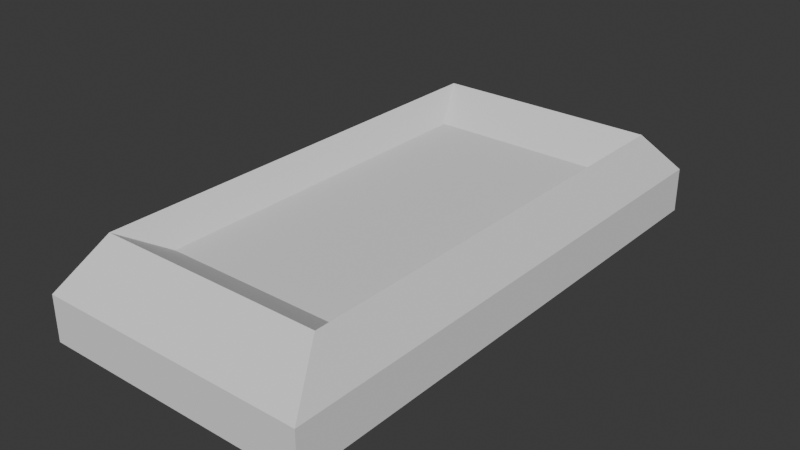 # Source: corridor-lamp.blend  (saved by Blender 4.3.34; exported with 4.5.12 LTS)
import bpy
from mathutils import Matrix  # noqa: F401  (used for matrix-valued properties, if any)

bpy.ops.wm.read_factory_settings(use_empty=True)
scene = bpy.context.scene
scene.name = 'Scene'

# ---- collections
col_collection = bpy.data.collections.new('Collection'); scene.collection.children.link(col_collection)

# ---- world
world_world = bpy.data.worlds.new('World'); scene.world = world_world
world_world.use_nodes = True; world_world.node_tree.nodes.clear()
_N = world_world.node_tree.nodes; _L = world_world.node_tree.links
n0 = _N.new('ShaderNodeOutputWorld'); n0.name = 'World Output'; n0.location = (300, 300)
n1 = _N.new('ShaderNodeBackground'); n1.name = 'Background'; n1.location = (10, 300)
n1.inputs[0].default_value = (0.05088, 0.05088, 0.05088, 1.0)
_L.new(n1.outputs[0], n0.inputs[0])
n0.is_active_output = True
world_world.color = (0.05088, 0.05088, 0.05088)
world_world.sun_shadow_jitter_overblur = 0.0

# ---- meshes
me_plane = bpy.data.meshes.new('Plane')
me_plane.from_pydata([(-0.15, -0.15, 0.0), (0.15, -0.15, 0.0), (-0.15, 0.15, 0.0), (0.15, 0.15, 0.0), (0.125, 0.125, 0.05), (0.125, -0.125, 0.05), (-0.125, 0.125, 0.05), (-0.125, -0.125, 0.05), (-0.15, -0.15, 0.025), (-0.125, -0.125, 0.05), (0.15, -0.15, 0.025), (0.125, -0.125, 0.05), (-0.125, 0.125, 0.05), (-0.15, 0.15, 0.025), (0.15, 0.15, 0.025), (0.125, 0.125, 0.05), (0.1, 0.1, 0.035), (0.1, -0.1, 0.035), (-0.1, -0.1, 0.035), (-0.1, 0.1, 0.035)], [], [(0, 2, 3, 1), (0, 1, 10, 8), (6, 7, 18, 19), (1, 3, 14, 10), (3, 2, 13, 14), (9, 11, 5, 7), (13, 8, 9, 12), (8, 10, 11, 9), (10, 14, 15, 11), (14, 13, 12, 15), (2, 0, 8, 13), (15, 12, 6, 4), (11, 15, 4, 5), (12, 9, 7, 6), (5, 4, 16, 17), (4, 6, 19, 16), (7, 5, 17, 18)])
_uv = me_plane.uv_layers.new(name='UVMap')
_uv.uv.foreach_set('vector', [0.0, 0.0, 0.0, 1.0, 1.0, 1.0, 1.0, 0.0, 0.0, 0.0, 1.0, 0.0, 1.0, 0.0, 0.0, 0.0, 0.08333, 0.9167, 0.08333, 0.08333, 0.08333, 0.08333, 0.08333, 0.9167, 1.0, 0.0, 1.0, 1.0, 1.0, 1.0, 1.0, 0.0, 1.0, 1.0, 0.0, 1.0, 0.0, 1.0, 1.0, 1.0, 0.08333, 0.08333, 0.9167, 0.08333, 0.9167, 0.08333, 0.08333, 0.08333, 0.0, 1.0, 0.0, 0.0, 0.08333, 0.08333, 0.08333, 0.9167, 0.0, 0.0, 1.0, 0.0, 0.9167, 0.08333, 0.08333, 0.08333, 1.0, 0.0, 1.0, 1.0, 0.9167, 0.9167, 0.9167, 0.08333, 1.0, 1.0, 0.0, 1.0, 0.08333, 0.9167, 0.9167, 0.9167, 0.0, 1.0, 0.0, 0.0, 0.0, 0.0, 0.0, 1.0, 0.9167, 0.9167, 0.08333, 0.9167, 0.08333, 0.9167, 0.9167, 0.9167, 0.9167, 0.08333, 0.9167, 0.9167, 0.9167, 0.9167, 0.9167, 0.08333, 0.08333, 0.9167, 0.08333, 0.08333, 0.08333, 0.08333, 0.08333, 0.9167, 0.9167, 0.08333, 0.9167, 0.9167, 0.9167, 0.9167, 0.9167, 0.08333, 0.9167, 0.9167, 0.08333, 0.9167, 0.08333, 0.9167, 0.9167, 0.9167, 0.08333, 0.08333, 0.9167, 0.08333, 0.9167, 0.08333, 0.08333, 0.08333])
me_plane.update()
me_plane_001 = bpy.data.meshes.new('Plane.001')
me_plane_001.from_pydata([(0.1, 0.1, 0.035), (0.1, -0.1, 0.035), (-0.1, -0.1, 0.035), (-0.1, 0.1, 0.035)], [], [(2, 1, 0, 3)])
_uv = me_plane_001.uv_layers.new(name='UVMap')
_uv.uv.foreach_set('vector', [0.08333, 0.08333, 0.9167, 0.08333, 0.9167, 0.9167, 0.08333, 0.9167])
me_plane_001.update()

# ---- objects
ob_lamp = bpy.data.objects.new('Lamp', me_plane)
ob_light = bpy.data.objects.new('Light', me_plane_001)

# ---- transforms, parenting, visibility, modifiers, constraints
ob_lamp.location = (0.0, 0.0, 0.0)
ob_lamp.scale = (0.5, 1.0, 1.0)
ob_light.location = (0.0, 0.0, 0.0)
ob_light.scale = (0.5, 1.0, 1.0)

# ---- collection membership
col_collection.objects.link(ob_lamp)
col_collection.objects.link(ob_light)

# ---- scene / render settings (as saved in the file)
scene.frame_start = 1; scene.frame_end = 250; scene.frame_set(1)
scene.render.engine = 'BLENDER_EEVEE_NEXT'
bpy.context.view_layer.update()

# ---- added for rendering (the .blend has no active camera and no usable light): camera, sun
cam_auto = bpy.data.cameras.new('AutoCamera')
cam_auto.lens = 50.0
cam_auto.sensor_width = 36.0
cam_auto.clip_end = 1000.0
ob_auto_camera = bpy.data.objects.new('AutoCamera', cam_auto)
scene.collection.objects.link(ob_auto_camera)
ob_auto_camera.location = (0.313759, -0.376511, 0.276007)
ob_auto_camera.rotation_euler = (1.09748, -7.21219e-08, 0.694738)
scene.camera = ob_auto_camera
light_auto_sun = bpy.data.lights.new('AutoSun', 'SUN')
light_auto_sun.energy = 3.0
light_auto_sun.angle = 0.0523599
ob_auto_sun = bpy.data.objects.new('AutoSun', light_auto_sun)
scene.collection.objects.link(ob_auto_sun)
ob_auto_sun.rotation_euler = (0.872665, 0.174533, 0.523599)
bpy.context.view_layer.update()
